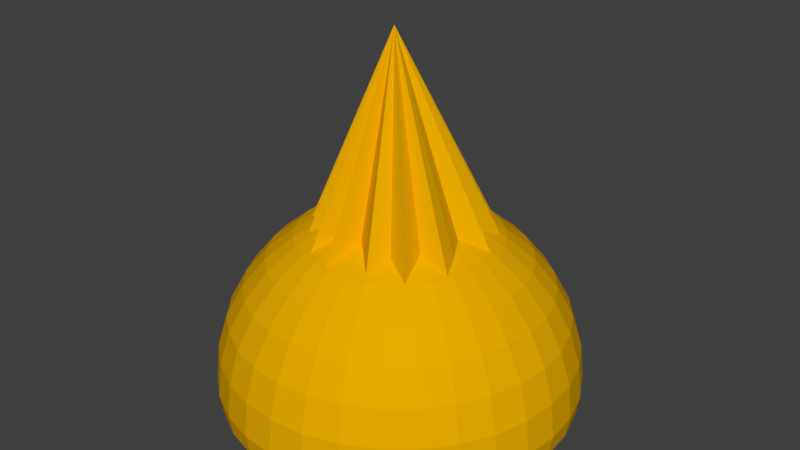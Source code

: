 # Source: gemstone.silver.blend  (saved by Blender 2.79.0; exported with 4.5.12 LTS)
import bpy
from mathutils import Matrix  # noqa: F401  (used for matrix-valued properties, if any)

bpy.ops.wm.read_factory_settings(use_empty=True)
scene = bpy.context.scene
scene.name = 'Scene'

# ---- collections
col_collection_1 = bpy.data.collections.new('Collection 1'); scene.collection.children.link(col_collection_1)

# ---- materials (node trees are filled in below, after node groups)
mat_blue = bpy.data.materials.new('Blue')
mat_blue.alpha_threshold = 0.0
mat_blue.use_transparent_shadow = False
mat_blue.diffuse_color = (0.8, 0.4107, 0.0, 1.0)
mat_blue.roughness = 0.5

# ---- material node trees

# ---- world
world_world = bpy.data.worlds.new('World'); scene.world = world_world
world_world.color = (0.05088, 0.05088, 0.05088)
world_world.use_sun_shadow = False
world_world.sun_shadow_jitter_overblur = 0.0
world_world.cycles.sampling_method = 'MANUAL'

# ---- meshes
me_cone = bpy.data.meshes.new('Cone')
me_cone.from_pydata([(0.0317, 0.8891, -1.0), (0.0, 0.0, 1.0), (0.1951, 0.9808, -1.0), (0.3352, 0.8132, -0.9924), (0.5556, 0.8315, -1.0), (0.608, 0.612, -1.0), (0.8315, 0.5556, -1.0), (0.7976, 0.3353, -0.9859), (0.9808, 0.1951, -1.0), (0.8058, -0.003962, -1.0), (0.8817, -0.1991, -1.0), (0.9239, -0.3827, -1.0), (0.6769, -0.4288, -1.0), (0.7071, -0.7071, -1.0), (0.5186, -0.6765, -1.1), (0.3827, -0.8518, -1.0), (0.1317, -0.6638, -1.0), (-3.258e-07, -0.9564, -1.0), (-0.1277, -0.6805, -1.0), (-0.2787, -0.8614, -1.0), (-0.3313, -0.6002, -0.9657), (-0.5407, -0.6404, -1.0), (-0.5616, -0.4051, -1.086), (-0.7398, -0.3827, -1.0), (-0.6986, -0.1713, -1.0), (-0.8689, 9.656e-07, -1.0), (-0.7888, 0.1792, -1.0), (-0.8761, 0.3827, -1.0), (-0.7169, 0.5041, -1.0), (-0.7071, 0.7071, -1.0), (-0.4416, 0.7058, -0.9723), (-0.3827, 0.9239, -1.0), (-0.207, 0.8342, -1.0), (-0.1788, 0.9824, -1.0), (-0.1626, 0.984, -1.0), (-0.1463, 0.9856, -1.0), (-0.1301, 0.9872, -1.0), (-0.1138, 0.9888, -1.0), (-0.09754, 0.9904, -1.0), (-0.08129, 0.992, -1.0), (-0.06503, 0.9936, -1.0), (-0.04877, 0.9952, -1.0), (-0.03251, 0.9968, -1.0), (-0.01626, 0.9984, -1.0), (0.02352, 0.01471, -1.166), (0.06215, 0.2089, 0.0257), (0.09929, 0.3956, -0.03206), (0.1335, 0.5677, -0.1258), (0.1635, 0.7186, -0.2521), (0.1882, 0.8424, -0.4059), (0.2065, 0.9344, -0.5813), (0.2177, 0.991, -0.7717), (0.2215, 1.01, -0.9697), (0.2177, 0.991, -1.089), (0.2065, 0.9344, -1.129), (0.1882, 0.8424, -1.162), (0.1635, 0.7186, -1.086), (0.1335, 0.5677, -0.9689), (0.09929, 0.3956, -1.089), (0.06215, 0.2089, -1.147), (0.09929, 0.1976, 0.0257), (0.1722, 0.3735, -0.03206), (0.2393, 0.5357, -0.1258), (0.2982, 0.6777, -0.2521), (0.3465, 0.7944, -0.4059), (0.3824, 0.881, -0.5813), (0.4045, 0.9344, -0.7717), (0.4119, 0.9524, -0.9697), (0.4045, 0.9344, -1.089), (0.3824, 0.881, -1.129), (0.3465, 0.7944, -1.162), (0.2982, 0.6777, -1.086), (0.2393, 0.5357, -0.9689), (0.1722, 0.3735, -1.089), (0.09929, 0.1976, -1.147), (0.1335, 0.1793, 0.0257), (0.2393, 0.3377, -0.03206), (0.3368, 0.4835, -0.1258), (0.4222, 0.6114, -0.2521), (0.4924, 0.7164, -0.4059), (0.5445, 0.7944, -0.5813), (0.5766, 0.8424, -0.7717), (0.5874, 0.8586, -0.9697), (0.5766, 0.8424, -1.089), (0.5445, 0.7944, -1.129), (0.4924, 0.7164, -1.162), (0.4222, 0.6114, -1.086), (0.3368, 0.4835, -0.9689), (0.2393, 0.3377, -1.089), (0.1335, 0.1793, -1.147), (0.1635, 0.1547, 0.0257), (0.2982, 0.2893, -0.03206), (0.4222, 0.4134, -0.1258), (0.531, 0.5222, -0.2521), (0.6202, 0.6114, -0.4059), (0.6866, 0.6777, -0.5813), (0.7274, 0.7186, -0.7717), (0.7412, 0.7324, -0.9697), (0.7274, 0.7186, -1.089), (0.6866, 0.6777, -1.129), (0.6202, 0.6114, -1.162), (0.531, 0.5222, -1.086), (0.4222, 0.4134, -0.9675), (0.2982, 0.2893, -1.089), (0.1635, 0.1547, -1.147), (0.1882, 0.1247, 0.0257), (0.3465, 0.2305, -0.03206), (0.4924, 0.328, -0.1258), (0.6202, 0.4134, -0.2521), (0.7252, 0.4835, -0.4059), (0.8032, 0.5357, -0.5813), (0.8512, 0.5677, -0.7717), (0.8674, 0.5786, -0.9697), (0.8512, 0.5677, -1.089), (0.8032, 0.5357, -1.129), (0.7252, 0.4835, -1.162), (0.6202, 0.4134, -1.086), (0.4924, 0.328, -0.9675), (0.3465, 0.2305, -1.089), (0.1882, 0.1247, -1.147), (0.2065, 0.09048, 0.0257), (0.3824, 0.1633, -0.03206), (0.5445, 0.2305, -0.1258), (0.6866, 0.2893, -0.2521), (0.8032, 0.3377, -0.4059), (0.8898, 0.3735, -0.5813), (0.9432, 0.3956, -0.7717), (0.9612, 0.4031, -0.9697), (0.9432, 0.3956, -1.089), (0.8898, 0.3735, -1.129), (0.8032, 0.3377, -1.162), (0.6866, 0.2893, -1.086), (0.5445, 0.2305, -0.9675), (0.3824, 0.1633, -1.063), (0.2065, 0.09048, -1.147), (0.2177, 0.05334, 0.0257), (0.4045, 0.09048, -0.03206), (0.5766, 0.1247, -0.1258), (0.7274, 0.1547, -0.2521), (0.8512, 0.1793, -0.4059), (0.9432, 0.1976, -0.5813), (0.9998, 0.2089, -0.7717), (1.019, 0.2127, -0.9697), (0.9998, 0.2089, -1.089), (0.9432, 0.1976, -1.129), (0.8512, 0.1793, -1.162), (0.7274, 0.1547, -1.086), (0.5766, 0.1247, -0.9675), (0.4045, 0.09048, -1.063), (0.2177, 0.05334, -1.147), (0.2215, 0.01471, 0.0257), (0.4119, 0.01471, -0.03206), (0.5874, 0.01471, -0.1258), (0.7412, 0.01471, -0.2521), (0.8674, 0.01471, -0.4059), (0.9612, 0.01471, -0.5813), (1.019, 0.01471, -0.7717), (1.038, 0.01471, -0.9697), (1.019, 0.01471, -1.089), (0.9612, 0.01471, -1.129), (0.8674, 0.01471, -1.162), (0.7412, 0.01471, -1.086), (0.5874, 0.01471, -0.9675), (0.4119, 0.01471, -1.063), (0.2215, 0.01471, -1.147), (0.2177, -0.02392, 0.0257), (0.4045, -0.06106, -0.03206), (0.5766, -0.09529, -0.1258), (0.7274, -0.1253, -0.2521), (0.8512, -0.1499, -0.4059), (0.9432, -0.1682, -0.5813), (0.9998, -0.1795, -0.7717), (1.019, -0.1833, -0.9697), (0.9998, -0.1795, -1.089), (0.9432, -0.1682, -1.129), (0.8512, -0.1499, -1.162), (0.7274, -0.1253, -1.086), (0.5766, -0.09529, -0.9675), (0.4045, -0.06106, -1.063), (0.2177, -0.02392, -1.147), (0.2065, -0.06106, 0.0257), (0.3824, -0.1339, -0.03206), (0.5445, -0.2011, -0.1258), (0.6866, -0.2599, -0.2521), (0.8032, -0.3082, -0.4059), (0.8898, -0.3441, -0.5813), (0.9432, -0.3662, -0.7717), (0.9612, -0.3737, -0.9697), (0.9432, -0.3662, -1.089), (0.8898, -0.3441, -1.129), (0.8032, -0.3082, -1.162), (0.6866, -0.2599, -1.086), (0.5445, -0.2011, -0.9675), (0.3824, -0.1339, -1.063), (0.2065, -0.06106, -1.147), (0.1882, -0.09529, 0.0257), (0.3465, -0.2011, -0.03206), (0.4924, -0.2986, -0.1258), (0.6202, -0.384, -0.2521), (0.7252, -0.4541, -0.4059), (0.8032, -0.5062, -0.5813), (0.8512, -0.5383, -0.7717), (0.8674, -0.5492, -0.9697), (0.8512, -0.5383, -1.089), (0.8032, -0.5062, -1.129), (0.7252, -0.4541, -1.162), (0.6202, -0.384, -1.086), (0.4924, -0.2986, -0.9675), (0.3465, -0.2011, -1.063), (0.1882, -0.09529, -1.147), (0.1635, -0.1253, 0.0257), (0.2982, -0.2599, -0.03206), (0.4222, -0.384, -0.1258), (0.531, -0.4928, -0.2521), (0.6202, -0.582, -0.4059), (0.6866, -0.6483, -0.5813), (0.7274, -0.6892, -0.7717), (0.7412, -0.703, -0.9697), (0.7274, -0.6892, -1.089), (0.6866, -0.6483, -1.129), (0.6202, -0.582, -1.162), (0.531, -0.4928, -1.086), (0.4222, -0.384, -0.9675), (0.2982, -0.2599, -1.063), (0.1635, -0.1253, -1.147), (0.1335, -0.1499, 0.0257), (0.2393, -0.3082, -0.03206), (0.3368, -0.4541, -0.1258), (0.4222, -0.582, -0.2521), (0.4924, -0.687, -0.4059), (0.5445, -0.7649, -0.5813), (0.5766, -0.813, -0.7717), (0.5874, -0.8292, -0.9697), (0.5766, -0.813, -1.089), (0.5445, -0.7649, -1.129), (0.4924, -0.687, -1.162), (0.4222, -0.582, -1.086), (0.3368, -0.4541, -0.9675), (0.2393, -0.3082, -1.063), (0.1335, -0.1499, -1.147), (0.09929, -0.1682, 0.0257), (0.1722, -0.3441, -0.03206), (0.2393, -0.5062, -0.1258), (0.2982, -0.6483, -0.2521), (0.3465, -0.7649, -0.4059), (0.3824, -0.8516, -0.5813), (0.4045, -0.9049, -0.7717), (0.4119, -0.923, -0.9697), (0.4045, -0.9049, -1.089), (0.3824, -0.8516, -1.129), (0.3465, -0.7649, -1.162), (0.2982, -0.6483, -1.086), (0.2393, -0.5062, -0.9675), (0.1722, -0.3441, -1.063), (0.09929, -0.1682, -1.147), (0.06215, -0.1795, 0.0257), (0.09929, -0.3662, -0.03206), (0.1335, -0.5383, -0.1258), (0.1635, -0.6892, -0.2521), (0.1882, -0.813, -0.4059), (0.2065, -0.9049, -0.5813), (0.2177, -0.9616, -0.7717), (0.2215, -0.9807, -0.9697), (0.2177, -0.9616, -1.089), (0.2065, -0.9049, -1.129), (0.1882, -0.813, -1.162), (0.1635, -0.6892, -1.086), (0.1335, -0.5383, -0.9675), (0.09929, -0.3662, -1.063), (0.06215, -0.1795, -1.147), (0.02352, -0.1833, 0.0257), (0.02352, -0.3737, -0.03206), (0.02352, -0.5492, -0.1258), (0.02352, -0.703, -0.2521), (0.02352, -0.8292, -0.4059), (0.02352, -0.923, -0.5813), (0.02352, -0.9807, -0.7717), (0.02352, -1.0, -0.9697), (0.02352, -0.9807, -1.089), (0.02352, -0.923, -1.129), (0.02352, -0.8292, -1.162), (0.02352, -0.703, -1.086), (0.02352, -0.5492, -0.9675), (0.02352, -0.3737, -1.063), (0.02352, -0.1833, -1.147), (-0.01511, -0.1795, 0.0257), (-0.05225, -0.3662, -0.03206), (-0.08649, -0.5383, -0.1258), (-0.1165, -0.6892, -0.2521), (-0.1411, -0.813, -0.4059), (-0.1594, -0.9049, -0.5813), (-0.1707, -0.9616, -0.7717), (-0.1745, -0.9807, -0.9697), (-0.1707, -0.9616, -1.089), (-0.1594, -0.9049, -1.129), (-0.1411, -0.813, -1.162), (-0.1165, -0.6892, -1.086), (-0.08649, -0.5383, -0.9675), (-0.05225, -0.3662, -1.063), (-0.01511, -0.1795, -1.147), (0.02352, 0.01471, 0.0452), (-0.05225, -0.1682, 0.0257), (-0.1251, -0.3441, -0.03206), (-0.1923, -0.5062, -0.1258), (-0.2511, -0.6483, -0.2521), (-0.2994, -0.7649, -0.4059), (-0.3353, -0.8516, -0.5813), (-0.3574, -0.9049, -0.7717), (-0.3649, -0.923, -0.9697), (-0.3574, -0.9049, -1.089), (-0.3353, -0.8516, -1.129), (-0.2994, -0.7649, -1.162), (-0.2511, -0.6483, -1.086), (-0.1923, -0.5062, -0.9675), (-0.1251, -0.3441, -1.063), (-0.05225, -0.1682, -1.147), (-0.08649, -0.1499, 0.0257), (-0.1923, -0.3082, -0.03206), (-0.2897, -0.4541, -0.1258), (-0.3752, -0.582, -0.2521), (-0.4453, -0.687, -0.4059), (-0.4974, -0.7649, -0.5813), (-0.5295, -0.813, -0.7717), (-0.5403, -0.8292, -0.9697), (-0.5295, -0.813, -1.089), (-0.4974, -0.7649, -1.129), (-0.4453, -0.687, -1.162), (-0.3752, -0.582, -1.086), (-0.2897, -0.4541, -0.9675), (-0.1923, -0.3082, -1.063), (-0.08648, -0.1499, -1.147), (-0.1165, -0.1253, 0.0257), (-0.2511, -0.2599, -0.03206), (-0.3752, -0.384, -0.1258), (-0.4839, -0.4928, -0.2521), (-0.5732, -0.582, -0.4059), (-0.6395, -0.6483, -0.5813), (-0.6804, -0.6892, -0.7717), (-0.6941, -0.703, -0.9697), (-0.6804, -0.6892, -1.089), (-0.6395, -0.6483, -1.129), (-0.5732, -0.582, -1.162), (-0.4839, -0.4928, -1.086), (-0.3752, -0.384, -0.9675), (-0.2511, -0.2599, -1.063), (-0.1165, -0.1253, -1.147), (-0.1411, -0.09529, 0.0257), (-0.2994, -0.2011, -0.03206), (-0.4453, -0.2986, -0.1258), (-0.5732, -0.384, -0.2521), (-0.6781, -0.4541, -0.4059), (-0.7561, -0.5062, -0.5813), (-0.8042, -0.5383, -0.7717), (-0.8204, -0.5492, -0.9697), (-0.8042, -0.5383, -1.089), (-0.7561, -0.5062, -1.129), (-0.6781, -0.4541, -1.162), (-0.5732, -0.384, -1.086), (-0.4453, -0.2986, -0.9675), (-0.2994, -0.2011, -1.063), (-0.1411, -0.09529, -1.147), (-0.1594, -0.06106, 0.0257), (-0.3353, -0.1339, -0.03206), (-0.4974, -0.2011, -0.1258), (-0.6395, -0.2599, -0.2521), (-0.7561, -0.3082, -0.4059), (-0.8428, -0.3441, -0.5813), (-0.8961, -0.3662, -0.7717), (-0.9142, -0.3737, -0.9697), (-0.8961, -0.3662, -1.089), (-0.8428, -0.3441, -1.129), (-0.7561, -0.3082, -1.162), (-0.6395, -0.2599, -1.086), (-0.4974, -0.2011, -0.9675), (-0.3353, -0.1339, -1.063), (-0.1594, -0.06106, -1.147), (-0.1707, -0.02392, 0.0257), (-0.3574, -0.06106, -0.03206), (-0.5295, -0.09529, -0.1258), (-0.6804, -0.1253, -0.2521), (-0.8041, -0.1499, -0.4059), (-0.8961, -0.1682, -0.5813), (-0.9528, -0.1795, -0.7717), (-0.9719, -0.1833, -0.9697), (-0.9528, -0.1795, -1.089), (-0.8961, -0.1682, -1.129), (-0.8041, -0.1499, -1.162), (-0.6804, -0.1253, -1.086), (-0.5295, -0.09529, -0.9675), (-0.3574, -0.06106, -1.063), (-0.1707, -0.02392, -1.147), (-0.1745, 0.01471, 0.0257), (-0.3649, 0.01471, -0.03206), (-0.5403, 0.01471, -0.1258), (-0.6941, 0.01471, -0.2521), (-0.8204, 0.01471, -0.4059), (-0.9142, 0.01471, -0.5813), (-0.9719, 0.01471, -0.7717), (-0.9914, 0.01471, -0.9697), (-0.9719, 0.01471, -1.089), (-0.9142, 0.01471, -1.129), (-0.8204, 0.01471, -1.162), (-0.6941, 0.01471, -1.086), (-0.5403, 0.01471, -0.9675), (-0.3649, 0.01471, -1.063), (-0.1745, 0.01471, -1.147), (-0.1707, 0.05334, 0.0257), (-0.3574, 0.09048, -0.03206), (-0.5295, 0.1247, -0.1258), (-0.6804, 0.1547, -0.2521), (-0.8041, 0.1793, -0.4059), (-0.8961, 0.1976, -0.5813), (-0.9528, 0.2089, -0.7717), (-0.9719, 0.2127, -0.9697), (-0.9528, 0.2089, -1.089), (-0.8961, 0.1976, -1.129), (-0.8041, 0.1793, -1.162), (-0.6804, 0.1547, -1.086), (-0.5295, 0.1247, -0.9675), (-0.3574, 0.09048, -1.063), (-0.1707, 0.05334, -1.147), (-0.1594, 0.09048, 0.0257), (-0.3353, 0.1633, -0.03206), (-0.4974, 0.2305, -0.1258), (-0.6395, 0.2893, -0.2521), (-0.7561, 0.3377, -0.4059), (-0.8428, 0.3735, -0.5813), (-0.8961, 0.3956, -0.7717), (-0.9142, 0.4031, -0.9697), (-0.8961, 0.3956, -1.089), (-0.8428, 0.3735, -1.129), (-0.7561, 0.3377, -1.162), (-0.6395, 0.2893, -1.086), (-0.4974, 0.2305, -0.9675), (-0.3353, 0.1633, -1.063), (-0.1594, 0.09048, -1.147), (-0.1411, 0.1247, 0.0257), (-0.2994, 0.2305, -0.03206), (-0.4453, 0.328, -0.1258), (-0.5732, 0.4134, -0.2521), (-0.6781, 0.4835, -0.4059), (-0.7561, 0.5357, -0.5813), (-0.8041, 0.5677, -0.7717), (-0.8204, 0.5786, -0.9697), (-0.8041, 0.5677, -1.089), (-0.7561, 0.5357, -1.129), (-0.6781, 0.4835, -1.162), (-0.5732, 0.4134, -1.086), (-0.4453, 0.328, -0.9675), (-0.2994, 0.2305, -1.089), (-0.1411, 0.1247, -1.147), (-0.1165, 0.1547, 0.0257), (-0.2511, 0.2893, -0.03206), (-0.3752, 0.4134, -0.1258), (-0.4839, 0.5222, -0.2521), (-0.5732, 0.6114, -0.4059), (-0.6395, 0.6777, -0.5813), (-0.6804, 0.7186, -0.7717), (-0.6941, 0.7324, -0.9697), (-0.6804, 0.7186, -1.089), (-0.6395, 0.6777, -1.129), (-0.5732, 0.6114, -1.162), (-0.4839, 0.5222, -1.086), (-0.3752, 0.4134, -0.9675), (-0.2511, 0.2893, -1.089), (-0.1165, 0.1547, -1.147), (-0.08649, 0.1793, 0.0257), (-0.1923, 0.3377, -0.03206), (-0.2897, 0.4835, -0.1258), (-0.3752, 0.6114, -0.2521), (-0.4453, 0.7164, -0.4059), (-0.4974, 0.7944, -0.5813), (-0.5295, 0.8424, -0.7717), (-0.5403, 0.8586, -0.9697), (-0.5295, 0.8424, -1.089), (-0.4974, 0.7944, -1.129), (-0.4453, 0.7164, -1.162), (-0.3752, 0.6114, -1.086), (-0.2897, 0.4835, -0.9689), (-0.1923, 0.3377, -1.089), (-0.08648, 0.1793, -1.147), (-0.05225, 0.1976, 0.0257), (-0.1251, 0.3735, -0.03206), (-0.1923, 0.5357, -0.1258), (-0.2511, 0.6777, -0.2521), (-0.2994, 0.7944, -0.4059), (-0.3353, 0.881, -0.5813), (-0.3574, 0.9344, -0.7717), (-0.3649, 0.9524, -0.9697), (-0.3574, 0.9344, -1.089), (-0.3353, 0.881, -1.129), (-0.2994, 0.7944, -1.162), (-0.2511, 0.6777, -1.086), (-0.1923, 0.5357, -0.9689), (-0.1251, 0.3735, -1.089), (-0.05225, 0.1976, -1.147), (-0.01511, 0.2089, 0.0257), (-0.05225, 0.3956, -0.03206), (-0.08648, 0.5677, -0.1258), (-0.1165, 0.7186, -0.2521), (-0.1411, 0.8424, -0.4059), (-0.1594, 0.9344, -0.5813), (-0.1707, 0.991, -0.7717), (-0.1745, 1.01, -0.9697), (-0.1707, 0.991, -1.089), (-0.1594, 0.9344, -1.129), (-0.1411, 0.8424, -1.162), (-0.1165, 0.7186, -1.086), (-0.08648, 0.5677, -0.9689), (-0.05225, 0.3956, -1.089), (-0.01511, 0.2089, -1.147), (0.02352, 0.2127, 0.0257), (0.02352, 0.4031, -0.03206), (0.02352, 0.5786, -0.1258), (0.02352, 0.7324, -0.2521), (0.02352, 0.8586, -0.4059), (0.02352, 0.9524, -0.5813), (0.02352, 1.01, -0.7717), (0.02352, 1.03, -0.9697), (0.02352, 1.01, -1.089), (0.02352, 0.9524, -1.129), (0.02352, 0.8586, -1.162), (0.02352, 0.7324, -1.086), (0.02352, 0.5786, -0.9689), (0.02352, 0.4031, -1.089), (0.02352, 0.2127, -1.147)], [], [(0, 1, 2), (2, 1, 3), (3, 1, 4), (4, 1, 5), (5, 1, 6), (6, 1, 7), (7, 1, 8), (8, 1, 9), (9, 1, 10), (10, 1, 11), (11, 1, 12), (12, 1, 13), (13, 1, 14), (14, 1, 15), (15, 1, 16), (16, 1, 17), (17, 1, 18), (18, 1, 19), (19, 1, 20), (20, 1, 21), (21, 1, 22), (22, 1, 23), (23, 1, 24), (24, 1, 25), (25, 1, 26), (26, 1, 27), (27, 1, 28), (28, 1, 29), (29, 1, 30), (30, 1, 31), (31, 1, 32), (32, 1, 0, 43, 42, 41, 40, 39, 38, 37, 36, 35, 34, 33), (0, 2, 3, 4, 5, 6, 7, 8, 9, 10, 11, 12, 13, 14, 15, 16, 17, 18, 19, 20, 21, 22, 23, 24, 25, 26, 27, 28, 29, 30, 31, 32, 33, 34, 35, 36, 37, 38, 39, 40, 41, 42, 43), (511, 300, 45), (44, 525, 59), (519, 518, 52, 53), (512, 511, 45, 46), (520, 519, 53, 54), (513, 512, 46, 47), (521, 520, 54, 55), (514, 513, 47, 48), (522, 521, 55, 56), (515, 514, 48, 49), (523, 522, 56, 57), (516, 515, 49, 50), (524, 523, 57, 58), (517, 516, 50, 51), (525, 524, 58, 59), (518, 517, 51, 52), (51, 50, 65, 66), (59, 58, 73, 74), (52, 51, 66, 67), (45, 300, 60), (44, 59, 74), (53, 52, 67, 68), (46, 45, 60, 61), (54, 53, 68, 69), (47, 46, 61, 62), (55, 54, 69, 70), (48, 47, 62, 63), (56, 55, 70, 71), (49, 48, 63, 64), (57, 56, 71, 72), (50, 49, 64, 65), (58, 57, 72, 73), (70, 69, 84, 85), (63, 62, 77, 78), (71, 70, 85, 86), (64, 63, 78, 79), (72, 71, 86, 87), (65, 64, 79, 80), (73, 72, 87, 88), (66, 65, 80, 81), (74, 73, 88, 89), (67, 66, 81, 82), (60, 300, 75), (44, 74, 89), (68, 67, 82, 83), (61, 60, 75, 76), (69, 68, 83, 84), (62, 61, 76, 77), (89, 88, 103, 104), (82, 81, 96, 97), (75, 300, 90), (44, 89, 104), (83, 82, 97, 98), (76, 75, 90, 91), (84, 83, 98, 99), (77, 76, 91, 92), (85, 84, 99, 100), (78, 77, 92, 93), (86, 85, 100, 101), (79, 78, 93, 94), (87, 86, 101, 102), (80, 79, 94, 95), (88, 87, 102, 103), (81, 80, 95, 96), (101, 100, 115, 116), (94, 93, 108, 109), (102, 101, 116, 117), (95, 94, 109, 110), (103, 102, 117, 118), (96, 95, 110, 111), (104, 103, 118, 119), (97, 96, 111, 112), (90, 300, 105), (44, 104, 119), (98, 97, 112, 113), (91, 90, 105, 106), (99, 98, 113, 114), (92, 91, 106, 107), (100, 99, 114, 115), (93, 92, 107, 108), (105, 300, 120), (44, 119, 134), (113, 112, 127, 128), (106, 105, 120, 121), (114, 113, 128, 129), (107, 106, 121, 122), (115, 114, 129, 130), (108, 107, 122, 123), (116, 115, 130, 131), (109, 108, 123, 124), (117, 116, 131, 132), (110, 109, 124, 125), (118, 117, 132, 133), (111, 110, 125, 126), (119, 118, 133, 134), (112, 111, 126, 127), (124, 123, 138, 139), (132, 131, 146, 147), (125, 124, 139, 140), (133, 132, 147, 148), (126, 125, 140, 141), (134, 133, 148, 149), (127, 126, 141, 142), (120, 300, 135), (44, 134, 149), (128, 127, 142, 143), (121, 120, 135, 136), (129, 128, 143, 144), (122, 121, 136, 137), (130, 129, 144, 145), (123, 122, 137, 138), (131, 130, 145, 146), (143, 142, 157, 158), (136, 135, 150, 151), (144, 143, 158, 159), (137, 136, 151, 152), (145, 144, 159, 160), (138, 137, 152, 153), (146, 145, 160, 161), (139, 138, 153, 154), (147, 146, 161, 162), (140, 139, 154, 155), (148, 147, 162, 163), (141, 140, 155, 156), (149, 148, 163, 164), (142, 141, 156, 157), (135, 300, 150), (44, 149, 164), (162, 161, 176, 177), (155, 154, 169, 170), (163, 162, 177, 178), (156, 155, 170, 171), (164, 163, 178, 179), (157, 156, 171, 172), (150, 300, 165), (44, 164, 179), (158, 157, 172, 173), (151, 150, 165, 166), (159, 158, 173, 174), (152, 151, 166, 167), (160, 159, 174, 175), (153, 152, 167, 168), (161, 160, 175, 176), (154, 153, 168, 169), (166, 165, 180, 181), (174, 173, 188, 189), (167, 166, 181, 182), (175, 174, 189, 190), (168, 167, 182, 183), (176, 175, 190, 191), (169, 168, 183, 184), (177, 176, 191, 192), (170, 169, 184, 185), (178, 177, 192, 193), (171, 170, 185, 186), (179, 178, 193, 194), (172, 171, 186, 187), (165, 300, 180), (44, 179, 194), (173, 172, 187, 188), (185, 184, 199, 200), (193, 192, 207, 208), (186, 185, 200, 201), (194, 193, 208, 209), (187, 186, 201, 202), (180, 300, 195), (44, 194, 209), (188, 187, 202, 203), (181, 180, 195, 196), (189, 188, 203, 204), (182, 181, 196, 197), (190, 189, 204, 205), (183, 182, 197, 198), (191, 190, 205, 206), (184, 183, 198, 199), (192, 191, 206, 207), (204, 203, 218, 219), (197, 196, 211, 212), (205, 204, 219, 220), (198, 197, 212, 213), (206, 205, 220, 221), (199, 198, 213, 214), (207, 206, 221, 222), (200, 199, 214, 215), (208, 207, 222, 223), (201, 200, 215, 216), (209, 208, 223, 224), (202, 201, 216, 217), (195, 300, 210), (44, 209, 224), (203, 202, 217, 218), (196, 195, 210, 211), (223, 222, 237, 238), (216, 215, 230, 231), (224, 223, 238, 239), (217, 216, 231, 232), (210, 300, 225), (44, 224, 239), (218, 217, 232, 233), (211, 210, 225, 226), (219, 218, 233, 234), (212, 211, 226, 227), (220, 219, 234, 235), (213, 212, 227, 228), (221, 220, 235, 236), (214, 213, 228, 229), (222, 221, 236, 237), (215, 214, 229, 230), (235, 234, 249, 250), (228, 227, 242, 243), (236, 235, 250, 251), (229, 228, 243, 244), (237, 236, 251, 252), (230, 229, 244, 245), (238, 237, 252, 253), (231, 230, 245, 246), (239, 238, 253, 254), (232, 231, 246, 247), (225, 300, 240), (44, 239, 254), (233, 232, 247, 248), (226, 225, 240, 241), (234, 233, 248, 249), (227, 226, 241, 242), (254, 253, 268, 269), (247, 246, 261, 262), (240, 300, 255), (44, 254, 269), (248, 247, 262, 263), (241, 240, 255, 256), (249, 248, 263, 264), (242, 241, 256, 257), (250, 249, 264, 265), (243, 242, 257, 258), (251, 250, 265, 266), (244, 243, 258, 259), (252, 251, 266, 267), (245, 244, 259, 260), (253, 252, 267, 268), (246, 245, 260, 261), (258, 257, 272, 273), (266, 265, 280, 281), (259, 258, 273, 274), (267, 266, 281, 282), (260, 259, 274, 275), (268, 267, 282, 283), (261, 260, 275, 276), (269, 268, 283, 284), (262, 261, 276, 277), (255, 300, 270), (44, 269, 284), (263, 262, 277, 278), (256, 255, 270, 271), (264, 263, 278, 279), (257, 256, 271, 272), (265, 264, 279, 280), (277, 276, 291, 292), (270, 300, 285), (44, 284, 299), (278, 277, 292, 293), (271, 270, 285, 286), (279, 278, 293, 294), (272, 271, 286, 287), (280, 279, 294, 295), (273, 272, 287, 288), (281, 280, 295, 296), (274, 273, 288, 289), (282, 281, 296, 297), (275, 274, 289, 290), (283, 282, 297, 298), (276, 275, 290, 291), (284, 283, 298, 299), (296, 295, 311, 312), (289, 288, 304, 305), (297, 296, 312, 313), (290, 289, 305, 306), (298, 297, 313, 314), (291, 290, 306, 307), (299, 298, 314, 315), (292, 291, 307, 308), (285, 300, 301), (44, 299, 315), (293, 292, 308, 309), (286, 285, 301, 302), (294, 293, 309, 310), (287, 286, 302, 303), (295, 294, 310, 311), (288, 287, 303, 304), (301, 300, 316), (44, 315, 330), (309, 308, 323, 324), (302, 301, 316, 317), (310, 309, 324, 325), (303, 302, 317, 318), (311, 310, 325, 326), (304, 303, 318, 319), (312, 311, 326, 327), (305, 304, 319, 320), (313, 312, 327, 328), (306, 305, 320, 321), (314, 313, 328, 329), (307, 306, 321, 322), (315, 314, 329, 330), (308, 307, 322, 323), (320, 319, 334, 335), (328, 327, 342, 343), (321, 320, 335, 336), (329, 328, 343, 344), (322, 321, 336, 337), (330, 329, 344, 345), (323, 322, 337, 338), (316, 300, 331), (44, 330, 345), (324, 323, 338, 339), (317, 316, 331, 332), (325, 324, 339, 340), (318, 317, 332, 333), (326, 325, 340, 341), (319, 318, 333, 334), (327, 326, 341, 342), (339, 338, 353, 354), (332, 331, 346, 347), (340, 339, 354, 355), (333, 332, 347, 348), (341, 340, 355, 356), (334, 333, 348, 349), (342, 341, 356, 357), (335, 334, 349, 350), (343, 342, 357, 358), (336, 335, 350, 351), (344, 343, 358, 359), (337, 336, 351, 352), (345, 344, 359, 360), (338, 337, 352, 353), (331, 300, 346), (44, 345, 360), (358, 357, 372, 373), (351, 350, 365, 366), (359, 358, 373, 374), (352, 351, 366, 367), (360, 359, 374, 375), (353, 352, 367, 368), (346, 300, 361), (44, 360, 375), (354, 353, 368, 369), (347, 346, 361, 362), (355, 354, 369, 370), (348, 347, 362, 363), (356, 355, 370, 371), (349, 348, 363, 364), (357, 356, 371, 372), (350, 349, 364, 365), (370, 369, 384, 385), (363, 362, 377, 378), (371, 370, 385, 386), (364, 363, 378, 379), (372, 371, 386, 387), (365, 364, 379, 380), (373, 372, 387, 388), (366, 365, 380, 381), (374, 373, 388, 389), (367, 366, 381, 382), (375, 374, 389, 390), (368, 367, 382, 383), (361, 300, 376), (44, 375, 390), (369, 368, 383, 384), (362, 361, 376, 377), (389, 388, 403, 404), (382, 381, 396, 397), (390, 389, 404, 405), (383, 382, 397, 398), (376, 300, 391), (44, 390, 405), (384, 383, 398, 399), (377, 376, 391, 392), (385, 384, 399, 400), (378, 377, 392, 393), (386, 385, 400, 401), (379, 378, 393, 394), (387, 386, 401, 402), (380, 379, 394, 395), (388, 387, 402, 403), (381, 380, 395, 396), (393, 392, 407, 408), (401, 400, 415, 416), (394, 393, 408, 409), (402, 401, 416, 417), (395, 394, 409, 410), (403, 402, 417, 418), (396, 395, 410, 411), (404, 403, 418, 419), (397, 396, 411, 412), (405, 404, 419, 420), (398, 397, 412, 413), (391, 300, 406), (44, 405, 420), (399, 398, 413, 414), (392, 391, 406, 407), (400, 399, 414, 415), (412, 411, 426, 427), (420, 419, 434, 435), (413, 412, 427, 428), (406, 300, 421), (44, 420, 435), (414, 413, 428, 429), (407, 406, 421, 422), (415, 414, 429, 430), (408, 407, 422, 423), (416, 415, 430, 431), (409, 408, 423, 424), (417, 416, 431, 432), (410, 409, 424, 425), (418, 417, 432, 433), (411, 410, 425, 426), (419, 418, 433, 434), (431, 430, 445, 446), (424, 423, 438, 439), (432, 431, 446, 447), (425, 424, 439, 440), (433, 432, 447, 448), (426, 425, 440, 441), (434, 433, 448, 449), (427, 426, 441, 442), (435, 434, 449, 450), (428, 427, 442, 443), (421, 300, 436), (44, 435, 450), (429, 428, 443, 444), (422, 421, 436, 437), (430, 429, 444, 445), (423, 422, 437, 438), (450, 449, 464, 465), (443, 442, 457, 458), (436, 300, 451), (44, 450, 465), (444, 443, 458, 459), (437, 436, 451, 452), (445, 444, 459, 460), (438, 437, 452, 453), (446, 445, 460, 461), (439, 438, 453, 454), (447, 446, 461, 462), (440, 439, 454, 455), (448, 447, 462, 463), (441, 440, 455, 456), (449, 448, 463, 464), (442, 441, 456, 457), (454, 453, 468, 469), (462, 461, 476, 477), (455, 454, 469, 470), (463, 462, 477, 478), (456, 455, 470, 471), (464, 463, 478, 479), (457, 456, 471, 472), (465, 464, 479, 480), (458, 457, 472, 473), (451, 300, 466), (44, 465, 480), (459, 458, 473, 474), (452, 451, 466, 467), (460, 459, 474, 475), (453, 452, 467, 468), (461, 460, 475, 476), (473, 472, 487, 488), (466, 300, 481), (44, 480, 495), (474, 473, 488, 489), (467, 466, 481, 482), (475, 474, 489, 490), (468, 467, 482, 483), (476, 475, 490, 491), (469, 468, 483, 484), (477, 476, 491, 492), (470, 469, 484, 485), (478, 477, 492, 493), (471, 470, 485, 486), (479, 478, 493, 494), (472, 471, 486, 487), (480, 479, 494, 495), (492, 491, 506, 507), (485, 484, 499, 500), (493, 492, 507, 508), (486, 485, 500, 501), (494, 493, 508, 509), (487, 486, 501, 502), (495, 494, 509, 510), (488, 487, 502, 503), (481, 300, 496), (44, 495, 510), (489, 488, 503, 504), (482, 481, 496, 497), (490, 489, 504, 505), (483, 482, 497, 498), (491, 490, 505, 506), (484, 483, 498, 499), (44, 510, 525), (504, 503, 518, 519), (497, 496, 511, 512), (505, 504, 519, 520), (498, 497, 512, 513), (506, 505, 520, 521), (499, 498, 513, 514), (507, 506, 521, 522), (500, 499, 514, 515), (508, 507, 522, 523), (501, 500, 515, 516), (509, 508, 523, 524), (502, 501, 516, 517), (510, 509, 524, 525), (503, 502, 517, 518), (496, 300, 511)])
me_cone.materials.append(mat_blue)
me_cone.materials.append(None)
me_cone.use_remesh_preserve_volume = False
me_cone.use_remesh_preserve_attributes = False
me_cone.use_mirror_vertex_groups = False
me_cone.update()

# ---- objects
ob_cone = bpy.data.objects.new('Cone', me_cone)

# ---- transforms, parenting, visibility, modifiers, constraints
ob_cone.location = (0.0, 0.0, 1.01)
ob_cone.lineart.crease_threshold = 0.0

# ---- collection membership
col_collection_1.objects.link(ob_cone)

# ---- scene / render settings (as saved in the file)
scene.frame_start = 1; scene.frame_end = 250; scene.frame_set(0)
scene.render.engine = 'BLENDER_EEVEE_NEXT'
scene.render.resolution_percentage = 50
scene.render.dither_intensity = 0.0
scene.cycles.use_denoising = False
scene.cycles.samples = 128
scene.cycles.sampling_pattern = 'TABULATED_SOBOL'
scene.cycles.use_adaptive_sampling = False
scene.cycles.use_light_tree = False
scene.cycles.blur_glossy = 0.0
scene.cycles.sample_clamp_indirect = 0.0
scene.view_settings.view_transform = 'Standard'
bpy.context.view_layer.update()

# ---- added for rendering (the .blend has no active camera and no usable light): camera, sun
cam_auto = bpy.data.cameras.new('AutoCamera')
cam_auto.lens = 50.0
cam_auto.sensor_width = 36.0
cam_auto.clip_end = 1000.0
ob_auto_camera = bpy.data.objects.new('AutoCamera', cam_auto)
scene.collection.objects.link(ob_auto_camera)
ob_auto_camera.location = (3.35087, -3.97812, 3.58913)
ob_auto_camera.rotation_euler = (1.09748, -7.21219e-08, 0.694738)
scene.camera = ob_auto_camera
light_auto_sun = bpy.data.lights.new('AutoSun', 'SUN')
light_auto_sun.energy = 3.0
light_auto_sun.angle = 0.0523599
ob_auto_sun = bpy.data.objects.new('AutoSun', light_auto_sun)
scene.collection.objects.link(ob_auto_sun)
ob_auto_sun.rotation_euler = (0.872665, 0.174533, 0.523599)
bpy.context.view_layer.update()
